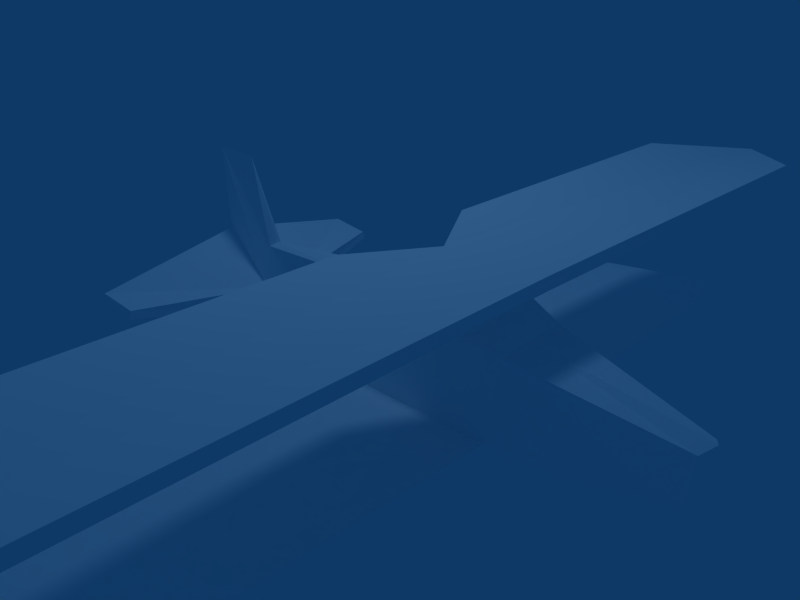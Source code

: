 # Source: AceFighter.blend  (saved by Blender 2.49.2; exported with 4.5.12 LTS)
import bpy
from mathutils import Matrix  # noqa: F401  (used for matrix-valued properties, if any)

bpy.ops.wm.read_factory_settings(use_empty=True)
scene = bpy.context.scene
scene.name = 'Scene'

# ---- collections
col_collection_1 = bpy.data.collections.new('Collection 1'); scene.collection.children.link(col_collection_1)

# ---- materials (node trees are filled in below, after node groups)
mat_0 = bpy.data.materials.new('0')
mat_0.alpha_threshold = 0.0
mat_0.diffuse_color = (1.0, 1.0, 1.0, 1.0)
mat_0.roughness = 0.5
mat_0.line_color = (0.0, 0.0, 0.0, 1.0)

# ---- material node trees

# ---- world
world_world = bpy.data.worlds.new('World'); scene.world = world_world
world_world.color = (0.05656, 0.2208, 0.4)
world_world.use_sun_shadow = False
world_world.sun_shadow_jitter_overblur = 0.0
world_world.cycles.sampling_method = 'MANUAL'
world_world.cycles.sample_map_resolution = 256

# ---- cameras
cam_camera = bpy.data.cameras.new('Camera')
cam_camera.passepartout_alpha = 0.2
cam_camera.clip_end = 100.0
cam_camera.lens = 35.0
cam_camera.ortho_scale = 7.314
cam_camera.show_passepartout = False
cam_camera.show_safe_areas = True
cam_camera.dof.focus_distance = 0.0
cam_camera.dof.aperture_fstop = 128.0

# ---- lights
light_spot = bpy.data.lights.new('Spot', 'POINT')
light_spot.transmission_factor = 0.0
light_spot.cutoff_distance = 30.0
light_spot.energy = 469.3
light_spot.shadow_buffer_clip_start = 1.001
light_spot.shadow_soft_size = 1.0
light_spot.shadow_maximum_resolution = 0.006
light_spot.use_absolute_resolution = True
light_spot.cycles.use_multiple_importance_sampling = False

# ---- meshes
me_cuerpo = bpy.data.meshes.new('"cuerpo"')
me_cuerpo.from_pydata([(-11.4, -1.282, -1.053e-06), (-6.144, -1.778, -6.148e-07), (0.9977, -1.778, 9.492e-09), (6.306, -1.093, 5.035e-07), (8.759, -0.6668, 7.366e-07), (-12.29, 1.55e-08, -1.074e-06), (9.762, 1.493, 9.187e-07), (-12.29, 1.778, -9.964e-07), (-6.496, 2.362, -4.646e-07), (0.9977, 2.493, 1.962e-07), (6.306, 1.778, 6.29e-07), (9.858, 5.019, 1.081e-06), (-12.03, 5.163e-08, -0.8266), (-6.144, -1.45, -1.184), (-0.002252, -1.443, -1.184), (6.306, -0.8717, -0.389), (-6.144, -0.6415, -1.617), (6.306, 4.535e-08, -0.683), (-12.04, 1.568, -0.4856), (-6.496, 2.362, -1.394), (0.9977, 2.309, -0.6612), (6.51, 1.621, -0.2707), (7.671, 5.039, 8.909e-07), (7.917, -0.1821, -5.907), (9.886, 0.2579, -5.931), (7.906, 0.1641, -5.821), (-5.732, 3.563, -3.453e-07), (-5.732, 3.448, -0.6372), (-7.089, 4.135, -14.88), (-4.627, 4.135, -17.33), (-1.075, 4.135, -15.17), (-1.048, 4.135, -2.81), (-6.898, 4.135, -4.223e-07), (-2.872, 4.135, -7.033e-08), (-5.752, -1.371, -11.37), (1.034, -1.436, -11.37), (-5.752, -0.9117, -11.37), (-0.2702, -1.436, -14.15), (-4.565, -1.423, -15.51), (1.002, -1.441, -2.321), (-6.144, -1.45, 1.184), (-12.03, -2.063e-08, 0.8266), (-6.144, -0.6415, 1.617), (6.306, -0.8717, 0.389), (-0.002252, -1.443, 1.184), (6.306, -1.436e-08, 0.683), (7.906, 0.1641, 5.821), (9.886, 0.2579, 5.931), (7.917, -0.1821, 5.907), (-6.496, 2.362, 1.394), (-12.04, 1.568, 0.4856), (0.9977, 2.309, 0.6612), (6.51, 1.621, 0.2707), (9.762, 1.493, 9.187e-07), (9.858, 5.019, 1.081e-06), (-6.144, -1.778, -6.148e-07), (-11.4, -1.282, -1.053e-06), (0.9977, -1.778, 9.492e-09), (6.306, -1.093, 5.035e-07), (8.759, -0.6668, 7.366e-07), (0.9977, 2.493, 1.962e-07), (6.306, 1.778, 6.29e-07), (-5.732, 3.563, -3.453e-07), (-5.732, 3.448, 0.6372), (-12.29, 1.778, -9.964e-07), (-6.496, 2.362, -4.646e-07), (-12.29, 1.55e-08, -1.074e-06), (7.671, 5.039, 8.909e-07), (-1.048, 4.135, 2.81), (-4.627, 4.135, 17.33), (-1.075, 4.135, 15.17), (-6.898, 4.135, -4.223e-07), (-7.089, 4.135, 14.88), (-2.872, 4.135, -7.033e-08), (-5.752, -0.9117, 11.37), (-5.752, -1.371, 11.37), (1.034, -1.436, 11.37), (1.002, -1.441, 2.321), (-0.2702, -1.436, 14.15), (-4.565, -1.423, 15.51), (-1.048, 4.3, 2.81), (-2.872, 4.3, -6.316e-08), (-6.898, 4.602, -4.019e-07), (-4.627, 4.3, 17.33), (-7.089, 4.602, 14.88), (-1.075, 4.3, 15.17), (-1.048, 4.3, -2.81), (-2.872, 4.3, -6.316e-08), (-6.898, 4.602, -4.019e-07), (-7.089, 4.602, -14.88), (-4.627, 4.3, -17.33), (-1.075, 4.3, -15.17)], [], [(16, 13, 12), (17, 15, 14), (23, 25, 24), (19, 16, 12), (12, 18, 19), (20, 14, 16), (16, 19, 20), (21, 17, 14), (11, 6, 17), (17, 21, 11), (1, 0, 13), (0, 12, 13), (14, 2, 1), (1, 13, 14), (15, 3, 2), (2, 14, 15), (3, 15, 4), (20, 9, 10), (10, 21, 20), (27, 26, 9), (9, 20, 27), (18, 7, 8), (8, 19, 18), (12, 5, 7), (7, 18, 12), (12, 0, 5), (22, 11, 21), (22, 21, 10), (25, 15, 17), (15, 25, 23), (23, 4, 15), (4, 23, 24), (24, 6, 4), (24, 17, 6), (17, 24, 25), (27, 20, 19), (26, 19, 8), (19, 26, 27), (30, 31, 29), (29, 32, 28), (32, 29, 33), (31, 33, 29), (36, 13, 16), (13, 36, 34), (34, 14, 13), (39, 34, 35), (35, 16, 39), (16, 35, 36), (37, 36, 35), (36, 37, 38), (35, 34, 37), (38, 34, 36), (37, 34, 38), (39, 16, 14), (20, 21, 14), (14, 34, 39), (42, 41, 40), (45, 44, 43), (48, 47, 46), (49, 41, 42), (41, 49, 50), (51, 42, 44), (42, 51, 49), (52, 44, 45), (54, 45, 53), (45, 54, 52), (40, 56, 55), (56, 40, 41), (44, 55, 57), (55, 44, 40), (43, 57, 58), (57, 43, 44), (58, 59, 43), (51, 61, 60), (61, 51, 52), (63, 60, 62), (60, 63, 51), (50, 65, 64), (65, 50, 49), (41, 64, 66), (64, 41, 50), (41, 66, 56), (67, 52, 54), (67, 61, 52), (46, 45, 43), (43, 48, 46), (48, 43, 59), (59, 47, 48), (47, 59, 53), (47, 53, 45), (45, 46, 47), (63, 49, 51), (62, 65, 49), (49, 63, 62), (70, 69, 68), (69, 72, 71), (71, 73, 69), (68, 69, 73), (74, 42, 40), (40, 75, 74), (75, 40, 44), (77, 76, 75), (76, 77, 42), (42, 74, 76), (78, 76, 74), (74, 79, 78), (76, 78, 75), (79, 74, 75), (78, 79, 75), (77, 44, 42), (51, 44, 52), (44, 77, 75), (68, 73, 81, 80), (72, 69, 83, 84), (71, 72, 84, 82), (69, 70, 85, 83), (70, 68, 80, 85), (33, 31, 86, 87), (28, 32, 88, 89), (29, 28, 89, 90), (31, 30, 91, 86), (30, 29, 90, 91), (81, 83, 80), (83, 81, 82), (82, 84, 83), (80, 83, 85), (90, 87, 86), (87, 90, 88), (89, 88, 90), (90, 86, 91)])
_uv = me_cuerpo.uv_layers.new(name='UVTex')
_uv.uv.foreach_set('vector', [0.5515, 0.2405, 0.5515, 0.2261, 0.4689, 0.2519, 0.7634, 0.2505, 0.7634, 0.235, 0.6531, 0.2277, 0.4786, 0.6371, 0.4784, 0.6352, 0.5103, 0.6376, 0.5465, 0.2939, 0.5515, 0.2405, 0.4689, 0.2519, 0.4689, 0.2519, 0.4689, 0.2798, 0.5465, 0.2939, 0.6671, 0.2944, 0.6531, 0.2277, 0.5515, 0.2405, 0.5515, 0.2405, 0.5465, 0.2939, 0.6671, 0.2944, 0.7662, 0.2793, 0.7634, 0.2505, 0.6531, 0.2277, 0.8132, 0.3398, 0.8118, 0.2771, 0.7634, 0.2505, 0.7634, 0.2505, 0.7662, 0.2793, 0.8132, 0.3398, 0.5515, 0.2203, 0.4777, 0.2291, 0.5515, 0.2261, 0.4777, 0.2291, 0.4689, 0.2519, 0.5515, 0.2261, 0.6531, 0.2277, 0.6671, 0.2217, 0.5515, 0.2203, 0.5515, 0.2203, 0.5515, 0.2261, 0.6531, 0.2277, 0.7634, 0.235, 0.7634, 0.231, 0.6671, 0.2217, 0.6671, 0.2217, 0.6531, 0.2277, 0.7634, 0.235, 0.7634, 0.231, 0.7634, 0.235, 0.7978, 0.2386, 0.6671, 0.2944, 0.6671, 0.2977, 0.7634, 0.2821, 0.7634, 0.2821, 0.7662, 0.2793, 0.6671, 0.2944, 0.9092, 0.446, 0.8805, 0.446, 0.8805, 0.6632, 0.8805, 0.6632, 0.9103, 0.6632, 0.9092, 0.446, 0.4689, 0.2798, 0.4654, 0.2835, 0.5465, 0.2939, 0.5465, 0.2939, 0.5465, 0.2939, 0.4689, 0.2798, 0.4689, 0.2519, 0.4654, 0.2519, 0.4654, 0.2835, 0.4654, 0.2835, 0.4689, 0.2798, 0.4689, 0.2519, 0.4689, 0.2519, 0.4777, 0.2291, 0.4654, 0.2519, 0.7825, 0.3401, 0.8132, 0.3398, 0.7662, 0.2793, 0.7825, 0.3401, 0.7662, 0.2793, 0.7634, 0.2821, 0.4784, 0.6352, 0.4526, 0.5153, 0.4526, 0.5218, 0.4526, 0.5153, 0.4784, 0.6352, 0.4786, 0.6371, 0.4786, 0.6371, 0.4921, 0.5067, 0.4526, 0.5153, 0.4921, 0.5067, 0.4786, 0.6371, 0.5103, 0.6376, 0.5103, 0.6376, 0.5083, 0.5067, 0.4921, 0.5067, 0.5103, 0.6376, 0.4526, 0.5218, 0.5083, 0.5067, 0.4526, 0.5218, 0.5103, 0.6376, 0.4784, 0.6352, 0.9092, 0.446, 0.9103, 0.6632, 0.9433, 0.4213, 0.8805, 0.446, 0.9433, 0.4213, 0.8805, 0.4213, 0.9433, 0.4213, 0.8805, 0.446, 0.9092, 0.446, 0.3395, 0.1941, 0.3399, 0.4462, 0.2866, 0.1502, 0.2866, 0.1502, 0.2528, 0.5036, 0.2499, 0.2, 0.2528, 0.5036, 0.2866, 0.1502, 0.3127, 0.5036, 0.3399, 0.4462, 0.3127, 0.5036, 0.2866, 0.1502, 0.2489, 0.2473, 0.2426, 0.4721, 0.2426, 0.4625, 0.2426, 0.4721, 0.2489, 0.2473, 0.2489, 0.2473, 0.2489, 0.2473, 0.3415, 0.4721, 0.2426, 0.4721, 0.3577, 0.447, 0.2489, 0.2473, 0.3582, 0.2473, 0.3582, 0.2473, 0.2426, 0.4625, 0.3577, 0.447, 0.2426, 0.4625, 0.3582, 0.2473, 0.2489, 0.2473, 0.3372, 0.1859, 0.2489, 0.2473, 0.3582, 0.2473, 0.2489, 0.2473, 0.3372, 0.1859, 0.268, 0.1559, 0.3582, 0.2473, 0.2489, 0.2473, 0.3372, 0.1859, 0.268, 0.1559, 0.2489, 0.2473, 0.2489, 0.2473, 0.3372, 0.1859, 0.2489, 0.2473, 0.268, 0.1559, 0.3577, 0.447, 0.2426, 0.4625, 0.3415, 0.4721, 0.6671, 0.2944, 0.7662, 0.2793, 0.6531, 0.2277, 0.3415, 0.4721, 0.2489, 0.2473, 0.3577, 0.447, 0.5515, 0.2405, 0.4689, 0.2519, 0.5515, 0.2261, 0.7634, 0.2505, 0.6531, 0.2277, 0.7634, 0.235, 0.4786, 0.3763, 0.5103, 0.3758, 0.4784, 0.3782, 0.5465, 0.2939, 0.4689, 0.2519, 0.5515, 0.2405, 0.4689, 0.2519, 0.5465, 0.2939, 0.4689, 0.2798, 0.6671, 0.2944, 0.5515, 0.2405, 0.6531, 0.2277, 0.5515, 0.2405, 0.6671, 0.2944, 0.5465, 0.2939, 0.7662, 0.2793, 0.6531, 0.2277, 0.7634, 0.2505, 0.8132, 0.3398, 0.7634, 0.2505, 0.8118, 0.2771, 0.7634, 0.2505, 0.8132, 0.3398, 0.7662, 0.2793, 0.5515, 0.2261, 0.4777, 0.2291, 0.5515, 0.2203, 0.4777, 0.2291, 0.5515, 0.2261, 0.4689, 0.2519, 0.6531, 0.2277, 0.5515, 0.2203, 0.6671, 0.2217, 0.5515, 0.2203, 0.6531, 0.2277, 0.5515, 0.2261, 0.7634, 0.235, 0.6671, 0.2217, 0.7634, 0.231, 0.6671, 0.2217, 0.7634, 0.235, 0.6531, 0.2277, 0.7634, 0.231, 0.7978, 0.2386, 0.7634, 0.235, 0.6671, 0.2944, 0.7634, 0.2821, 0.6671, 0.2977, 0.7634, 0.2821, 0.6671, 0.2944, 0.7662, 0.2793, 0.8518, 0.446, 0.8805, 0.6632, 0.8805, 0.446, 0.8805, 0.6632, 0.8518, 0.446, 0.8508, 0.6632, 0.4689, 0.2798, 0.5465, 0.2939, 0.4654, 0.2835, 0.5465, 0.2939, 0.4689, 0.2798, 0.5465, 0.2939, 0.4689, 0.2519, 0.4654, 0.2835, 0.4654, 0.2519, 0.4654, 0.2835, 0.4689, 0.2519, 0.4689, 0.2798, 0.4689, 0.2519, 0.4654, 0.2519, 0.4777, 0.2291, 0.7825, 0.3401, 0.7662, 0.2793, 0.8132, 0.3398, 0.7825, 0.3401, 0.7634, 0.2821, 0.7662, 0.2793, 0.4784, 0.3782, 0.4526, 0.4916, 0.4526, 0.4981, 0.4526, 0.4981, 0.4786, 0.3763, 0.4784, 0.3782, 0.4786, 0.3763, 0.4526, 0.4981, 0.4921, 0.5067, 0.4921, 0.5067, 0.5103, 0.3758, 0.4786, 0.3763, 0.5103, 0.3758, 0.4921, 0.5067, 0.5083, 0.5067, 0.5103, 0.3758, 0.5083, 0.5067, 0.4526, 0.4916, 0.4526, 0.4916, 0.4784, 0.3782, 0.5103, 0.3758, 0.8518, 0.446, 0.8178, 0.4213, 0.8508, 0.6632, 0.8805, 0.446, 0.8805, 0.4213, 0.8178, 0.4213, 0.8178, 0.4213, 0.8518, 0.446, 0.8805, 0.446, 0.3395, 0.813, 0.2866, 0.857, 0.3399, 0.5609, 0.2866, 0.857, 0.2499, 0.8071, 0.2528, 0.5036, 0.2528, 0.5036, 0.3127, 0.5036, 0.2866, 0.857, 0.3399, 0.5609, 0.2866, 0.857, 0.3127, 0.5036, 0.2489, 0.7491, 0.2426, 0.5339, 0.2426, 0.5244, 0.2426, 0.5244, 0.2489, 0.7491, 0.2489, 0.7491, 0.2489, 0.7491, 0.2426, 0.5244, 0.3415, 0.5244, 0.3577, 0.5495, 0.3582, 0.7491, 0.2489, 0.7491, 0.3582, 0.7491, 0.3577, 0.5495, 0.2426, 0.5339, 0.2426, 0.5339, 0.2489, 0.7491, 0.3582, 0.7491, 0.3372, 0.8105, 0.3582, 0.7491, 0.2489, 0.7491, 0.2489, 0.7491, 0.268, 0.8405, 0.3372, 0.8105, 0.3582, 0.7491, 0.3372, 0.8105, 0.2489, 0.7491, 0.268, 0.8405, 0.2489, 0.7491, 0.2489, 0.7491, 0.3372, 0.8105, 0.268, 0.8405, 0.2489, 0.7491, 0.3577, 0.5495, 0.3415, 0.5244, 0.2426, 0.5339, 0.6671, 0.2944, 0.6531, 0.2277, 0.7662, 0.2793, 0.3415, 0.5244, 0.3577, 0.5495, 0.2489, 0.7491, 0.3399, 0.5609, 0.3127, 0.5036, 0.3127, 0.5036, 0.3399, 0.5609, 0.2499, 0.8071, 0.2866, 0.857, 0.2866, 0.857, 0.2499, 0.8071, 0.2528, 0.5036, 0.2499, 0.8071, 0.2499, 0.8071, 0.2528, 0.5036, 0.2866, 0.857, 0.3395, 0.813, 0.3395, 0.813, 0.2866, 0.857, 0.3395, 0.813, 0.3399, 0.5609, 0.3399, 0.5609, 0.3395, 0.813, 0.3127, 0.5036, 0.3399, 0.4462, 0.3399, 0.4462, 0.3127, 0.5036, 0.2499, 0.2, 0.2528, 0.5036, 0.2528, 0.5036, 0.2499, 0.2, 0.2866, 0.1502, 0.2499, 0.2, 0.2499, 0.2, 0.2866, 0.1502, 0.3399, 0.4462, 0.3395, 0.1941, 0.3395, 0.1941, 0.3399, 0.4462, 0.3395, 0.1941, 0.2866, 0.1502, 0.2866, 0.1502, 0.3395, 0.1941, 0.3127, 0.5036, 0.2866, 0.857, 0.3399, 0.5609, 0.2866, 0.857, 0.3127, 0.5036, 0.2528, 0.5036, 0.2528, 0.5036, 0.2499, 0.8071, 0.2866, 0.857, 0.3399, 0.5609, 0.2866, 0.857, 0.3395, 0.813, 0.2866, 0.1502, 0.3127, 0.5036, 0.3399, 0.4462, 0.3127, 0.5036, 0.2866, 0.1502, 0.2528, 0.5036, 0.2499, 0.2, 0.2528, 0.5036, 0.2866, 0.1502, 0.2866, 0.1502, 0.3399, 0.4462, 0.3395, 0.1941])
_ca = me_cuerpo.color_attributes.new('Col', 'BYTE_COLOR', 'CORNER')
_ca.data.foreach_set('color', [1.0, 1.0, 1.0, 1.0, 1.0, 1.0, 1.0, 1.0, 1.0, 1.0, 1.0, 1.0, 1.0, 1.0, 1.0, 1.0, 1.0, 1.0, 1.0, 1.0, 1.0, 1.0, 1.0, 1.0, 1.0, 1.0, 1.0, 1.0, 1.0, 1.0, 1.0, 1.0, 1.0, 1.0, 1.0, 1.0, 1.0, 1.0, 1.0, 1.0, 1.0, 1.0, 1.0, 1.0, 1.0, 1.0, 1.0, 1.0, 1.0, 1.0, 1.0, 1.0, 1.0, 1.0, 1.0, 1.0, 1.0, 1.0, 1.0, 1.0, 1.0, 1.0, 1.0, 1.0, 1.0, 1.0, 1.0, 1.0, 1.0, 1.0, 1.0, 1.0, 1.0, 1.0, 1.0, 1.0, 1.0, 1.0, 1.0, 1.0, 1.0, 1.0, 1.0, 1.0, 1.0, 1.0, 1.0, 1.0, 1.0, 1.0, 1.0, 1.0, 1.0, 1.0, 1.0, 1.0, 1.0, 1.0, 1.0, 1.0, 1.0, 1.0, 1.0, 1.0, 1.0, 1.0, 1.0, 1.0, 1.0, 1.0, 1.0, 1.0, 1.0, 1.0, 1.0, 1.0, 1.0, 1.0, 1.0, 1.0, 1.0, 1.0, 1.0, 1.0, 1.0, 1.0, 1.0, 1.0, 1.0, 1.0, 1.0, 1.0, 1.0, 1.0, 1.0, 1.0, 1.0, 1.0, 1.0, 1.0, 1.0, 1.0, 1.0, 1.0, 1.0, 1.0, 1.0, 1.0, 1.0, 1.0, 1.0, 1.0, 1.0, 1.0, 1.0, 1.0, 1.0, 1.0, 1.0, 1.0, 1.0, 1.0, 1.0, 1.0, 1.0, 1.0, 1.0, 1.0, 1.0, 1.0, 1.0, 1.0, 1.0, 1.0, 1.0, 1.0, 1.0, 1.0, 1.0, 1.0, 1.0, 1.0, 1.0, 1.0, 1.0, 1.0, 1.0, 1.0, 1.0, 1.0, 1.0, 1.0, 1.0, 1.0, 1.0, 1.0, 1.0, 1.0, 1.0, 1.0, 1.0, 1.0, 1.0, 1.0, 1.0, 1.0, 1.0, 1.0, 1.0, 1.0, 1.0, 1.0, 1.0, 1.0, 1.0, 1.0, 1.0, 1.0, 1.0, 1.0, 1.0, 1.0, 1.0, 1.0, 1.0, 1.0, 1.0, 1.0, 1.0, 1.0, 1.0, 1.0, 1.0, 1.0, 1.0, 1.0, 1.0, 1.0, 1.0, 1.0, 1.0, 1.0, 1.0, 1.0, 1.0, 1.0, 1.0, 1.0, 1.0, 1.0, 1.0, 1.0, 1.0, 1.0, 1.0, 1.0, 1.0, 1.0, 1.0, 1.0, 1.0, 1.0, 1.0, 1.0, 1.0, 1.0, 1.0, 1.0, 1.0, 1.0, 1.0, 1.0, 1.0, 1.0, 1.0, 1.0, 1.0, 1.0, 1.0, 1.0, 1.0, 1.0, 1.0, 1.0, 1.0, 1.0, 1.0, 1.0, 1.0, 1.0, 1.0, 1.0, 1.0, 1.0, 1.0, 1.0, 1.0, 1.0, 1.0, 1.0, 1.0, 1.0, 1.0, 1.0, 1.0, 1.0, 1.0, 1.0, 1.0, 1.0, 1.0, 1.0, 1.0, 1.0, 1.0, 1.0, 1.0, 1.0, 1.0, 1.0, 1.0, 1.0, 1.0, 1.0, 1.0, 1.0, 1.0, 1.0, 1.0, 1.0, 1.0, 1.0, 1.0, 1.0, 1.0, 1.0, 1.0, 1.0, 1.0, 1.0, 1.0, 1.0, 1.0, 1.0, 1.0, 1.0, 1.0, 1.0, 1.0, 1.0, 1.0, 1.0, 1.0, 1.0, 1.0, 1.0, 1.0, 1.0, 1.0, 1.0, 1.0, 1.0, 1.0, 1.0, 1.0, 1.0, 1.0, 1.0, 1.0, 1.0, 1.0, 1.0, 1.0, 1.0, 1.0, 1.0, 1.0, 1.0, 1.0, 1.0, 1.0, 1.0, 1.0, 1.0, 1.0, 1.0, 1.0, 1.0, 1.0, 1.0, 1.0, 1.0, 1.0, 1.0, 1.0, 1.0, 1.0, 1.0, 1.0, 1.0, 1.0, 1.0, 1.0, 1.0, 1.0, 1.0, 1.0, 1.0, 1.0, 1.0, 1.0, 1.0, 1.0, 1.0, 1.0, 1.0, 1.0, 1.0, 1.0, 1.0, 1.0, 1.0, 1.0, 1.0, 1.0, 1.0, 1.0, 1.0, 1.0, 1.0, 1.0, 1.0, 1.0, 1.0, 1.0, 1.0, 1.0, 1.0, 1.0, 1.0, 1.0, 1.0, 1.0, 1.0, 1.0, 1.0, 1.0, 1.0, 1.0, 1.0, 1.0, 1.0, 1.0, 1.0, 1.0, 1.0, 1.0, 1.0, 1.0, 1.0, 1.0, 1.0, 1.0, 1.0, 1.0, 1.0, 1.0, 1.0, 1.0, 1.0, 1.0, 1.0, 1.0, 1.0, 1.0, 1.0, 1.0, 1.0, 1.0, 1.0, 1.0, 1.0, 1.0, 1.0, 1.0, 1.0, 1.0, 1.0, 1.0, 1.0, 1.0, 1.0, 1.0, 1.0, 1.0, 1.0, 1.0, 1.0, 1.0, 1.0, 1.0, 1.0, 1.0, 1.0, 1.0, 1.0, 1.0, 1.0, 1.0, 1.0, 1.0, 1.0, 1.0, 1.0, 1.0, 1.0, 1.0, 1.0, 1.0, 1.0, 1.0, 1.0, 1.0, 1.0, 1.0, 1.0, 1.0, 1.0, 1.0, 1.0, 1.0, 1.0, 1.0, 1.0, 1.0, 1.0, 1.0, 1.0, 1.0, 1.0, 1.0, 1.0, 1.0, 1.0, 1.0, 1.0, 1.0, 1.0, 1.0, 1.0, 1.0, 1.0, 1.0, 1.0, 1.0, 1.0, 1.0, 1.0, 1.0, 1.0, 1.0, 1.0, 1.0, 1.0, 1.0, 1.0, 1.0, 1.0, 1.0, 1.0, 1.0, 1.0, 1.0, 1.0, 1.0, 1.0, 1.0, 1.0, 1.0, 1.0, 1.0, 1.0, 1.0, 1.0, 1.0, 1.0, 1.0, 1.0, 1.0, 1.0, 1.0, 1.0, 1.0, 1.0, 1.0, 1.0, 1.0, 1.0, 1.0, 1.0, 1.0, 1.0, 1.0, 1.0, 1.0, 1.0, 1.0, 1.0, 1.0, 1.0, 1.0, 1.0, 1.0, 1.0, 1.0, 1.0, 1.0, 1.0, 1.0, 1.0, 1.0, 1.0, 1.0, 1.0, 1.0, 1.0, 1.0, 1.0, 1.0, 1.0, 1.0, 1.0, 1.0, 1.0, 1.0, 1.0, 1.0, 1.0, 1.0, 1.0, 1.0, 1.0, 1.0, 1.0, 1.0, 1.0, 1.0, 1.0, 1.0, 1.0, 1.0, 1.0, 1.0, 1.0, 1.0, 1.0, 1.0, 1.0, 1.0, 1.0, 1.0, 1.0, 1.0, 1.0, 1.0, 1.0, 1.0, 1.0, 1.0, 1.0, 1.0, 1.0, 1.0, 1.0, 1.0, 1.0, 1.0, 1.0, 1.0, 1.0, 1.0, 1.0, 1.0, 1.0, 1.0, 1.0, 1.0, 1.0, 1.0, 1.0, 1.0, 1.0, 1.0, 1.0, 1.0, 1.0, 1.0, 1.0, 1.0, 1.0, 1.0, 1.0, 1.0, 1.0, 1.0, 1.0, 1.0, 1.0, 1.0, 1.0, 1.0, 1.0, 1.0, 1.0, 1.0, 1.0, 1.0, 1.0, 1.0, 1.0, 1.0, 1.0, 1.0, 1.0, 1.0, 1.0, 1.0, 1.0, 1.0, 1.0, 1.0, 1.0, 1.0, 1.0, 1.0, 1.0, 1.0, 1.0, 1.0, 1.0, 1.0, 1.0, 1.0, 1.0, 1.0, 1.0, 1.0, 1.0, 1.0, 1.0, 1.0, 1.0, 1.0, 1.0, 1.0, 1.0, 1.0, 1.0, 1.0, 1.0, 1.0, 1.0, 1.0, 1.0, 1.0, 1.0, 1.0, 1.0, 1.0, 1.0, 1.0, 1.0, 1.0, 1.0, 1.0, 1.0, 1.0, 1.0, 1.0, 1.0, 1.0, 1.0, 1.0, 1.0, 1.0, 1.0, 1.0, 1.0, 1.0, 1.0, 1.0, 1.0, 1.0, 1.0, 1.0, 1.0, 1.0, 1.0, 1.0, 1.0, 1.0, 1.0, 1.0, 1.0, 1.0, 1.0, 1.0, 1.0, 1.0, 1.0, 1.0, 1.0, 1.0, 1.0, 1.0, 1.0, 1.0, 1.0, 1.0, 1.0, 1.0, 1.0, 1.0, 1.0, 1.0, 1.0, 1.0, 1.0, 1.0, 1.0, 1.0, 1.0, 1.0, 1.0, 1.0, 1.0, 1.0, 1.0, 1.0, 1.0, 1.0, 1.0, 1.0, 1.0, 1.0, 1.0, 1.0, 1.0, 1.0, 1.0, 1.0, 1.0, 1.0, 1.0, 1.0, 1.0, 1.0, 1.0, 1.0, 1.0, 1.0, 1.0, 1.0, 1.0, 1.0, 1.0, 1.0, 1.0, 1.0, 1.0, 1.0, 1.0, 1.0, 1.0, 1.0, 1.0, 1.0, 1.0, 1.0, 1.0, 1.0, 1.0, 1.0, 1.0, 1.0, 1.0, 1.0, 1.0, 1.0, 1.0, 1.0, 1.0, 1.0, 1.0, 1.0, 1.0, 1.0, 1.0, 1.0, 1.0, 1.0, 1.0, 1.0, 1.0, 1.0, 1.0, 1.0, 1.0, 1.0, 1.0, 1.0, 1.0, 1.0, 1.0, 1.0, 1.0, 1.0, 1.0, 1.0, 1.0, 1.0, 1.0, 1.0, 1.0, 1.0, 1.0, 1.0, 1.0, 1.0, 1.0, 1.0, 1.0, 1.0, 1.0, 1.0, 1.0, 1.0, 1.0, 1.0, 1.0, 1.0, 1.0, 1.0, 1.0, 1.0, 1.0, 1.0, 1.0, 1.0, 1.0, 1.0, 1.0, 1.0, 1.0, 1.0, 1.0, 1.0, 1.0, 1.0, 1.0, 1.0, 1.0, 1.0, 1.0, 1.0, 1.0, 1.0, 1.0, 1.0, 1.0, 1.0, 1.0, 1.0, 1.0, 1.0, 1.0, 1.0, 1.0, 1.0, 1.0, 1.0, 1.0, 1.0, 1.0, 1.0, 1.0, 1.0, 1.0, 1.0, 1.0, 1.0, 1.0, 1.0, 1.0, 1.0, 1.0, 1.0, 1.0, 1.0, 1.0, 1.0, 1.0, 1.0, 1.0, 1.0, 1.0, 1.0, 1.0, 1.0, 1.0, 1.0, 1.0, 1.0, 1.0, 1.0, 1.0, 1.0, 1.0, 1.0, 1.0, 1.0, 1.0, 1.0, 1.0, 1.0, 1.0, 1.0, 1.0, 1.0, 1.0, 1.0, 1.0, 1.0, 1.0, 1.0, 1.0, 1.0, 1.0, 1.0, 1.0, 1.0, 1.0, 1.0, 1.0, 1.0, 1.0, 1.0, 1.0, 1.0, 1.0, 1.0, 1.0, 1.0, 1.0, 1.0, 1.0, 1.0, 1.0, 1.0, 1.0, 1.0, 1.0, 1.0, 1.0, 1.0, 1.0, 1.0, 1.0, 1.0, 1.0, 1.0, 1.0, 1.0, 1.0, 1.0, 1.0, 1.0, 1.0, 1.0, 1.0, 1.0, 1.0, 1.0, 1.0, 1.0, 1.0, 1.0, 1.0, 1.0, 1.0, 1.0, 1.0, 1.0, 1.0, 1.0, 1.0, 1.0, 1.0, 1.0, 1.0, 1.0, 1.0, 1.0, 1.0, 1.0, 1.0, 1.0, 1.0, 1.0, 1.0, 1.0, 1.0, 1.0, 1.0, 1.0, 1.0, 1.0, 1.0, 1.0, 1.0, 1.0, 1.0, 1.0, 1.0, 1.0, 1.0, 1.0, 1.0, 1.0, 1.0, 1.0, 1.0, 1.0, 1.0, 1.0, 1.0, 1.0, 1.0, 1.0, 1.0, 1.0, 1.0, 1.0, 1.0, 1.0, 1.0, 1.0, 1.0, 1.0, 1.0, 1.0, 1.0, 1.0, 1.0, 1.0, 1.0, 1.0, 1.0, 1.0, 1.0, 1.0, 1.0, 1.0, 1.0, 1.0, 1.0, 1.0, 1.0, 1.0, 1.0, 1.0, 1.0, 1.0, 1.0, 1.0, 1.0, 1.0, 1.0, 1.0, 1.0, 1.0, 1.0, 1.0, 1.0, 1.0, 1.0, 1.0, 1.0, 1.0, 1.0, 1.0, 1.0, 1.0, 1.0, 1.0, 1.0, 1.0, 1.0, 1.0, 1.0, 1.0, 1.0, 1.0, 1.0, 1.0, 1.0, 1.0, 1.0, 1.0, 1.0, 1.0, 1.0, 1.0, 1.0, 1.0, 1.0, 1.0, 1.0, 1.0, 1.0, 1.0, 1.0, 1.0, 1.0, 1.0, 1.0, 1.0, 1.0, 1.0, 1.0, 1.0, 1.0, 1.0, 1.0, 1.0, 1.0, 1.0, 1.0, 1.0, 1.0, 1.0, 1.0, 1.0, 1.0, 1.0, 1.0, 1.0, 1.0, 1.0, 1.0, 1.0, 1.0, 1.0, 1.0, 1.0, 1.0, 1.0, 1.0, 1.0, 1.0, 1.0, 1.0, 1.0, 1.0, 1.0, 1.0, 1.0, 1.0, 1.0, 1.0, 1.0, 1.0, 1.0, 1.0, 1.0, 1.0, 1.0, 1.0, 1.0, 1.0, 1.0, 1.0, 1.0, 1.0, 1.0, 1.0, 1.0, 1.0, 1.0, 1.0, 1.0, 1.0, 1.0, 1.0, 1.0, 1.0, 1.0, 1.0, 1.0, 1.0, 1.0, 1.0, 1.0, 1.0, 1.0, 1.0, 1.0, 1.0, 1.0, 1.0, 1.0, 1.0, 1.0, 1.0, 1.0, 1.0, 1.0, 1.0, 1.0, 1.0, 1.0, 1.0, 1.0, 1.0, 1.0, 1.0, 1.0, 1.0, 1.0, 1.0, 1.0, 1.0, 1.0, 1.0, 1.0, 1.0, 1.0, 1.0, 1.0, 1.0, 1.0, 1.0, 1.0, 1.0, 1.0, 1.0, 1.0, 1.0, 1.0, 1.0, 1.0, 1.0, 1.0, 1.0, 1.0, 1.0, 1.0, 1.0, 1.0, 1.0, 1.0, 1.0, 1.0, 1.0, 1.0, 1.0, 1.0, 1.0, 1.0, 1.0, 1.0, 1.0, 1.0, 1.0, 1.0, 1.0, 1.0, 1.0, 1.0, 1.0, 1.0, 1.0, 1.0, 1.0, 1.0, 1.0, 1.0, 1.0, 1.0, 1.0, 1.0, 1.0, 1.0, 1.0, 1.0, 1.0, 1.0, 1.0, 1.0, 1.0, 1.0, 1.0, 1.0, 1.0, 1.0, 1.0, 1.0, 1.0, 1.0, 1.0, 1.0, 1.0, 1.0, 1.0, 1.0, 1.0, 1.0, 1.0, 1.0, 1.0, 1.0, 1.0, 1.0, 1.0, 1.0, 1.0, 1.0, 1.0, 1.0, 1.0, 1.0, 1.0, 1.0, 1.0, 1.0, 1.0, 1.0, 1.0, 1.0, 1.0, 1.0, 1.0, 1.0, 1.0, 1.0, 1.0, 1.0, 1.0, 1.0, 1.0, 1.0, 1.0, 1.0, 1.0, 1.0, 1.0, 1.0, 1.0, 1.0, 1.0, 1.0, 1.0, 1.0, 1.0, 1.0, 1.0, 1.0, 1.0, 1.0, 1.0, 1.0, 1.0, 1.0, 1.0, 1.0, 1.0, 1.0, 1.0, 1.0, 1.0, 1.0, 1.0, 1.0, 1.0, 1.0, 1.0, 1.0, 1.0, 1.0, 1.0, 1.0, 1.0, 1.0, 1.0, 1.0, 1.0, 1.0, 1.0, 1.0, 1.0, 1.0, 1.0, 1.0, 1.0, 1.0, 1.0, 1.0, 1.0, 1.0, 1.0, 1.0, 1.0, 1.0, 1.0, 1.0, 1.0, 1.0, 1.0, 1.0, 1.0, 1.0, 1.0, 1.0, 1.0, 1.0, 1.0, 1.0, 1.0, 1.0, 1.0, 1.0, 1.0, 1.0, 1.0, 1.0, 1.0, 1.0, 1.0, 1.0, 1.0, 1.0, 1.0, 1.0, 1.0, 1.0, 1.0, 1.0, 1.0, 1.0, 1.0, 1.0, 1.0, 1.0, 1.0, 1.0, 1.0, 1.0, 1.0, 1.0, 1.0, 1.0, 1.0, 1.0, 1.0, 1.0, 1.0, 1.0, 1.0, 1.0, 1.0, 1.0, 1.0, 1.0, 1.0, 1.0, 1.0, 1.0, 1.0, 1.0, 1.0, 1.0, 1.0, 1.0, 1.0, 1.0, 1.0, 1.0, 1.0, 1.0, 1.0, 1.0, 1.0, 1.0, 1.0, 1.0, 1.0, 1.0, 1.0, 1.0, 1.0])
me_cuerpo.materials.append(mat_0)
me_cuerpo.use_remesh_preserve_volume = False
me_cuerpo.use_remesh_preserve_attributes = False
me_cuerpo.use_mirror_vertex_groups = False
me_cuerpo.update()

# ---- objects
ob_cuerpo = bpy.data.objects.new('"cuerpo"', me_cuerpo)
ob_lamp = bpy.data.objects.new('Lamp', light_spot)
ob_camera = bpy.data.objects.new('Camera', cam_camera)

# ---- transforms, parenting, visibility, modifiers, constraints
ob_cuerpo.location = (0.1636, 0.0, -0.088)
ob_cuerpo.rotation_euler = (1.571, -0.0, -3.142)
ob_cuerpo.scale = (0.3997, 0.3997, 0.4)
ob_cuerpo.lock_rotations_4d = False
ob_cuerpo.empty_display_type = 'ARROWS'
ob_cuerpo.lineart.crease_threshold = 0.0
ob_lamp.location = (-1.336, 1.005, 10.88)
ob_lamp.rotation_euler = (0.6503, 0.05522, 1.866)
ob_lamp.lock_rotations_4d = False
ob_lamp.empty_display_type = 'ARROWS'
ob_lamp.color = (0.0, 0.0, 0.0, 0.0)
ob_lamp.lineart.crease_threshold = 0.0
ob_camera.location = (7.481, -6.508, 5.344)
ob_camera.rotation_euler = (1.109, 0.01082, 0.8149)
ob_camera.lock_rotations_4d = False
ob_camera.empty_display_type = 'ARROWS'
ob_camera.color = (0.0, 0.0, 0.0, 0.0)
ob_camera.display_type = 'WIRE'
ob_camera.lineart.crease_threshold = 0.0

# ---- collection membership
col_collection_1.objects.link(ob_cuerpo)
col_collection_1.objects.link(ob_lamp)
col_collection_1.objects.link(ob_camera)

# ---- scene / render settings (as saved in the file)
scene.camera = ob_camera
scene.frame_start = 1; scene.frame_end = 250; scene.frame_set(1)
scene.render.engine = 'BLENDER_EEVEE_NEXT'
scene.render.image_settings.file_format = 'JPEG'
scene.render.image_settings.color_mode = 'RGB'
scene.render.image_settings.compression = 90
scene.render.resolution_x = 800
scene.render.resolution_y = 600
scene.render.pixel_aspect_x = 100.0
scene.render.pixel_aspect_y = 100.0
scene.render.fps = 25
scene.render.dither_intensity = 0.0
scene.render.use_compositing = False
scene.render.use_sequencer = False
scene.render.bake_margin = 2
scene.render.bake_bias = 0.0
scene.render.use_stamp_time = False
scene.render.use_stamp_date = False
scene.render.use_stamp_frame = False
scene.render.use_stamp_camera = False
scene.render.use_stamp_scene = False
scene.render.use_stamp_filename = False
scene.render.use_stamp_render_time = False
scene.render.stamp_font_size = 0
scene.cycles.use_denoising = False
scene.cycles.samples = 10
scene.cycles.sampling_pattern = 'TABULATED_SOBOL'
scene.cycles.light_sampling_threshold = 0.0
scene.cycles.use_adaptive_sampling = False
scene.cycles.use_light_tree = False
scene.cycles.blur_glossy = 0.0
scene.cycles.volume_bounces = 1
scene.cycles.pixel_filter_type = 'GAUSSIAN'
scene.cycles.sample_clamp_indirect = 0.0
scene.view_settings.view_transform = 'Raw'
bpy.context.view_layer.update()
